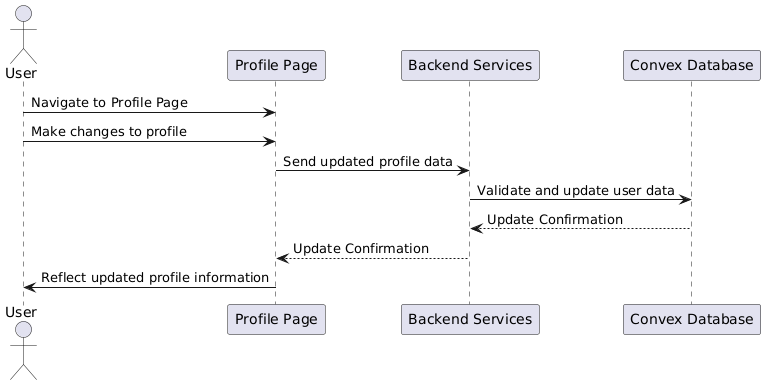

The diagram above was rendered by PlantUML. Its source (embedded in the PNG):
@startuml
actor User
participant "Profile Page" as PP
participant "Backend Services" as BS
participant "Convex Database" as CD

User -> PP: Navigate to Profile Page
User -> PP: Make changes to profile
PP -> BS: Send updated profile data
BS -> CD: Validate and update user data
CD --> BS: Update Confirmation
BS --> PP: Update Confirmation
PP -> User: Reflect updated profile information
@enduml